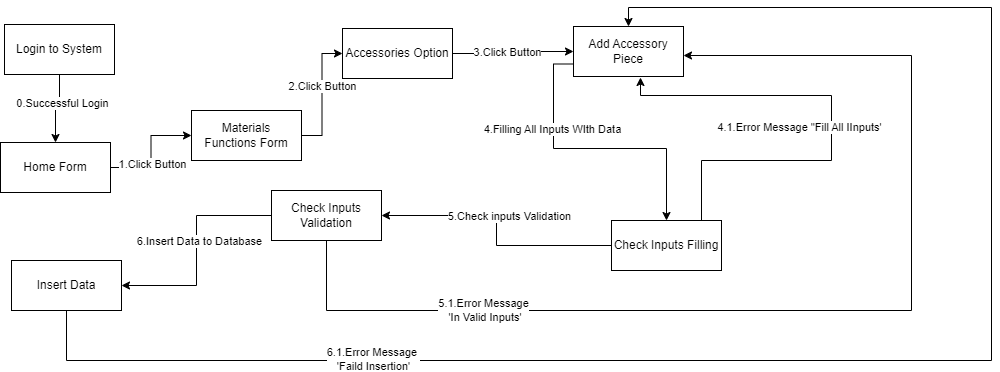

The diagram above was exported from draw.io. Its source (the exported page's mxGraphModel, read from the mxfile embedded in the PNG):
<mxGraphModel dx="1106" dy="458" grid="0" gridSize="10" guides="1" tooltips="1" connect="1" arrows="1" fold="1" page="1" pageScale="1" pageWidth="850" pageHeight="1100" math="0" shadow="0">
  <root>
    <mxCell id="MokS1LR8wCeFslsUigNJ-0" />
    <mxCell id="MokS1LR8wCeFslsUigNJ-1" parent="MokS1LR8wCeFslsUigNJ-0" />
    <mxCell id="MokS1LR8wCeFslsUigNJ-2" style="edgeStyle=orthogonalEdgeStyle;rounded=0;orthogonalLoop=1;jettySize=auto;html=1;entryX=0;entryY=0.5;entryDx=0;entryDy=0;" parent="MokS1LR8wCeFslsUigNJ-1" source="MokS1LR8wCeFslsUigNJ-4" target="MokS1LR8wCeFslsUigNJ-7" edge="1">
      <mxGeometry relative="1" as="geometry" />
    </mxCell>
    <mxCell id="MokS1LR8wCeFslsUigNJ-3" value="1.Click Button" style="edgeLabel;html=1;align=center;verticalAlign=middle;resizable=0;points=[];" parent="MokS1LR8wCeFslsUigNJ-2" vertex="1" connectable="0">
      <mxGeometry x="-0.2235" y="-1" relative="1" as="geometry">
        <mxPoint as="offset" />
      </mxGeometry>
    </mxCell>
    <mxCell id="MokS1LR8wCeFslsUigNJ-4" value="Home Form" style="html=1;whiteSpace=wrap;" parent="MokS1LR8wCeFslsUigNJ-1" vertex="1">
      <mxGeometry x="9" y="142" width="110" height="50" as="geometry" />
    </mxCell>
    <mxCell id="MokS1LR8wCeFslsUigNJ-5" style="edgeStyle=orthogonalEdgeStyle;rounded=0;orthogonalLoop=1;jettySize=auto;html=1;entryX=0;entryY=0.5;entryDx=0;entryDy=0;" parent="MokS1LR8wCeFslsUigNJ-1" source="MokS1LR8wCeFslsUigNJ-7" target="MokS1LR8wCeFslsUigNJ-26" edge="1">
      <mxGeometry relative="1" as="geometry" />
    </mxCell>
    <mxCell id="MokS1LR8wCeFslsUigNJ-6" value="2.Click Button" style="edgeLabel;html=1;align=center;verticalAlign=middle;resizable=0;points=[];" parent="MokS1LR8wCeFslsUigNJ-5" vertex="1" connectable="0">
      <mxGeometry x="0.1429" relative="1" as="geometry">
        <mxPoint as="offset" />
      </mxGeometry>
    </mxCell>
    <mxCell id="MokS1LR8wCeFslsUigNJ-7" value="Materials&lt;br&gt;Functions Form" style="html=1;whiteSpace=wrap;" parent="MokS1LR8wCeFslsUigNJ-1" vertex="1">
      <mxGeometry x="200" y="110" width="110" height="50" as="geometry" />
    </mxCell>
    <mxCell id="MokS1LR8wCeFslsUigNJ-8" style="edgeStyle=orthogonalEdgeStyle;rounded=0;orthogonalLoop=1;jettySize=auto;html=1;exitX=0;exitY=0.75;exitDx=0;exitDy=0;" parent="MokS1LR8wCeFslsUigNJ-1" source="MokS1LR8wCeFslsUigNJ-10" target="MokS1LR8wCeFslsUigNJ-15" edge="1">
      <mxGeometry relative="1" as="geometry" />
    </mxCell>
    <mxCell id="MokS1LR8wCeFslsUigNJ-9" value="4.Filling All Inputs WIth Data" style="edgeLabel;html=1;align=center;verticalAlign=middle;resizable=0;points=[];" parent="MokS1LR8wCeFslsUigNJ-8" vertex="1" connectable="0">
      <mxGeometry x="-0.0857" y="6" relative="1" as="geometry">
        <mxPoint x="-29" y="-14" as="offset" />
      </mxGeometry>
    </mxCell>
    <mxCell id="MokS1LR8wCeFslsUigNJ-10" value="Add Accessory Piece" style="html=1;whiteSpace=wrap;" parent="MokS1LR8wCeFslsUigNJ-1" vertex="1">
      <mxGeometry x="582" y="26" width="110" height="50" as="geometry" />
    </mxCell>
    <mxCell id="MokS1LR8wCeFslsUigNJ-11" style="edgeStyle=orthogonalEdgeStyle;rounded=0;orthogonalLoop=1;jettySize=auto;html=1;entryX=0.609;entryY=1.02;entryDx=0;entryDy=0;entryPerimeter=0;" parent="MokS1LR8wCeFslsUigNJ-1" source="MokS1LR8wCeFslsUigNJ-15" target="MokS1LR8wCeFslsUigNJ-10" edge="1">
      <mxGeometry relative="1" as="geometry">
        <Array as="points">
          <mxPoint x="710" y="160" />
          <mxPoint x="840" y="160" />
          <mxPoint x="840" y="95" />
          <mxPoint x="649" y="95" />
        </Array>
      </mxGeometry>
    </mxCell>
    <mxCell id="MokS1LR8wCeFslsUigNJ-12" value="4.1.Error Message &quot;Fill All IInputs'" style="edgeLabel;html=1;align=center;verticalAlign=middle;resizable=0;points=[];" parent="MokS1LR8wCeFslsUigNJ-11" vertex="1" connectable="0">
      <mxGeometry x="0.1216" y="1" relative="1" as="geometry">
        <mxPoint x="-28" y="30" as="offset" />
      </mxGeometry>
    </mxCell>
    <mxCell id="MokS1LR8wCeFslsUigNJ-13" style="edgeStyle=orthogonalEdgeStyle;rounded=0;orthogonalLoop=1;jettySize=auto;html=1;entryX=1;entryY=0.5;entryDx=0;entryDy=0;" parent="MokS1LR8wCeFslsUigNJ-1" source="MokS1LR8wCeFslsUigNJ-15" target="MokS1LR8wCeFslsUigNJ-20" edge="1">
      <mxGeometry relative="1" as="geometry">
        <mxPoint x="570" y="265" as="targetPoint" />
      </mxGeometry>
    </mxCell>
    <mxCell id="MokS1LR8wCeFslsUigNJ-14" value="5.Check inputs Validation" style="edgeLabel;html=1;align=center;verticalAlign=middle;resizable=0;points=[];" parent="MokS1LR8wCeFslsUigNJ-13" vertex="1" connectable="0">
      <mxGeometry x="0.1769" y="-2" relative="1" as="geometry">
        <mxPoint x="20" y="2" as="offset" />
      </mxGeometry>
    </mxCell>
    <mxCell id="MokS1LR8wCeFslsUigNJ-15" value="Check Inputs Filling" style="html=1;whiteSpace=wrap;" parent="MokS1LR8wCeFslsUigNJ-1" vertex="1">
      <mxGeometry x="620" y="220" width="110" height="50" as="geometry" />
    </mxCell>
    <mxCell id="MokS1LR8wCeFslsUigNJ-16" style="edgeStyle=orthogonalEdgeStyle;rounded=0;orthogonalLoop=1;jettySize=auto;html=1;entryX=1;entryY=0.5;entryDx=0;entryDy=0;" parent="MokS1LR8wCeFslsUigNJ-1" source="MokS1LR8wCeFslsUigNJ-20" target="MokS1LR8wCeFslsUigNJ-23" edge="1">
      <mxGeometry relative="1" as="geometry" />
    </mxCell>
    <mxCell id="MokS1LR8wCeFslsUigNJ-17" value="6.Insert Data to Database" style="edgeLabel;html=1;align=center;verticalAlign=middle;resizable=0;points=[];" parent="MokS1LR8wCeFslsUigNJ-16" vertex="1" connectable="0">
      <mxGeometry x="-0.0933" y="2" relative="1" as="geometry">
        <mxPoint as="offset" />
      </mxGeometry>
    </mxCell>
    <mxCell id="MokS1LR8wCeFslsUigNJ-18" style="edgeStyle=orthogonalEdgeStyle;rounded=0;orthogonalLoop=1;jettySize=auto;html=1;" parent="MokS1LR8wCeFslsUigNJ-1" source="MokS1LR8wCeFslsUigNJ-20" target="MokS1LR8wCeFslsUigNJ-10" edge="1">
      <mxGeometry relative="1" as="geometry">
        <Array as="points">
          <mxPoint x="335" y="310" />
          <mxPoint x="920" y="310" />
          <mxPoint x="920" y="55" />
        </Array>
      </mxGeometry>
    </mxCell>
    <mxCell id="MokS1LR8wCeFslsUigNJ-19" value="5.1.Error Message&lt;br style=&quot;border-color: var(--border-color);&quot;&gt;&amp;nbsp;'In Valid Inputs'" style="edgeLabel;html=1;align=center;verticalAlign=middle;resizable=0;points=[];" parent="MokS1LR8wCeFslsUigNJ-18" vertex="1" connectable="0">
      <mxGeometry x="-0.6022" y="1" relative="1" as="geometry">
        <mxPoint as="offset" />
      </mxGeometry>
    </mxCell>
    <mxCell id="MokS1LR8wCeFslsUigNJ-20" value="Check Inputs Validation" style="html=1;whiteSpace=wrap;" parent="MokS1LR8wCeFslsUigNJ-1" vertex="1">
      <mxGeometry x="280" y="190" width="110" height="50" as="geometry" />
    </mxCell>
    <mxCell id="MokS1LR8wCeFslsUigNJ-21" style="edgeStyle=orthogonalEdgeStyle;rounded=0;orthogonalLoop=1;jettySize=auto;html=1;entryX=0.5;entryY=0;entryDx=0;entryDy=0;" parent="MokS1LR8wCeFslsUigNJ-1" source="MokS1LR8wCeFslsUigNJ-23" target="MokS1LR8wCeFslsUigNJ-10" edge="1">
      <mxGeometry relative="1" as="geometry">
        <Array as="points">
          <mxPoint x="75" y="360" />
          <mxPoint x="1000" y="360" />
          <mxPoint x="1000" y="7" />
          <mxPoint x="637" y="7" />
        </Array>
      </mxGeometry>
    </mxCell>
    <mxCell id="MokS1LR8wCeFslsUigNJ-22" value="6.1.Error Message&amp;nbsp;&lt;br style=&quot;border-color: var(--border-color);&quot;&gt;'Faild Insertion'" style="edgeLabel;html=1;align=center;verticalAlign=middle;resizable=0;points=[];" parent="MokS1LR8wCeFslsUigNJ-21" vertex="1" connectable="0">
      <mxGeometry x="-0.5849" y="2" relative="1" as="geometry">
        <mxPoint x="1" as="offset" />
      </mxGeometry>
    </mxCell>
    <mxCell id="MokS1LR8wCeFslsUigNJ-23" value="Insert Data" style="html=1;whiteSpace=wrap;" parent="MokS1LR8wCeFslsUigNJ-1" vertex="1">
      <mxGeometry x="20" y="260" width="110" height="50" as="geometry" />
    </mxCell>
    <mxCell id="MokS1LR8wCeFslsUigNJ-24" style="edgeStyle=orthogonalEdgeStyle;rounded=0;orthogonalLoop=1;jettySize=auto;html=1;entryX=0;entryY=0.5;entryDx=0;entryDy=0;" parent="MokS1LR8wCeFslsUigNJ-1" source="MokS1LR8wCeFslsUigNJ-26" target="MokS1LR8wCeFslsUigNJ-10" edge="1">
      <mxGeometry relative="1" as="geometry" />
    </mxCell>
    <mxCell id="MokS1LR8wCeFslsUigNJ-25" value="3.Click Button" style="edgeLabel;html=1;align=center;verticalAlign=middle;resizable=0;points=[];" parent="MokS1LR8wCeFslsUigNJ-24" vertex="1" connectable="0">
      <mxGeometry x="0.1" y="-1" relative="1" as="geometry">
        <mxPoint x="-12" y="-1" as="offset" />
      </mxGeometry>
    </mxCell>
    <mxCell id="MokS1LR8wCeFslsUigNJ-26" value="Accessories Option" style="html=1;whiteSpace=wrap;" parent="MokS1LR8wCeFslsUigNJ-1" vertex="1">
      <mxGeometry x="351" y="28" width="110" height="50" as="geometry" />
    </mxCell>
    <mxCell id="MokS1LR8wCeFslsUigNJ-27" style="edgeStyle=orthogonalEdgeStyle;rounded=0;orthogonalLoop=1;jettySize=auto;html=1;entryX=0.5;entryY=0;entryDx=0;entryDy=0;" parent="MokS1LR8wCeFslsUigNJ-1" source="MokS1LR8wCeFslsUigNJ-29" target="MokS1LR8wCeFslsUigNJ-4" edge="1">
      <mxGeometry relative="1" as="geometry" />
    </mxCell>
    <mxCell id="MokS1LR8wCeFslsUigNJ-28" value="0.Successful Login" style="edgeLabel;html=1;align=center;verticalAlign=middle;resizable=0;points=[];" parent="MokS1LR8wCeFslsUigNJ-27" vertex="1" connectable="0">
      <mxGeometry x="-0.2222" y="2" relative="1" as="geometry">
        <mxPoint as="offset" />
      </mxGeometry>
    </mxCell>
    <mxCell id="MokS1LR8wCeFslsUigNJ-29" value="Login to System" style="html=1;whiteSpace=wrap;" parent="MokS1LR8wCeFslsUigNJ-1" vertex="1">
      <mxGeometry x="13" y="24" width="110" height="50" as="geometry" />
    </mxCell>
  </root>
</mxGraphModel>